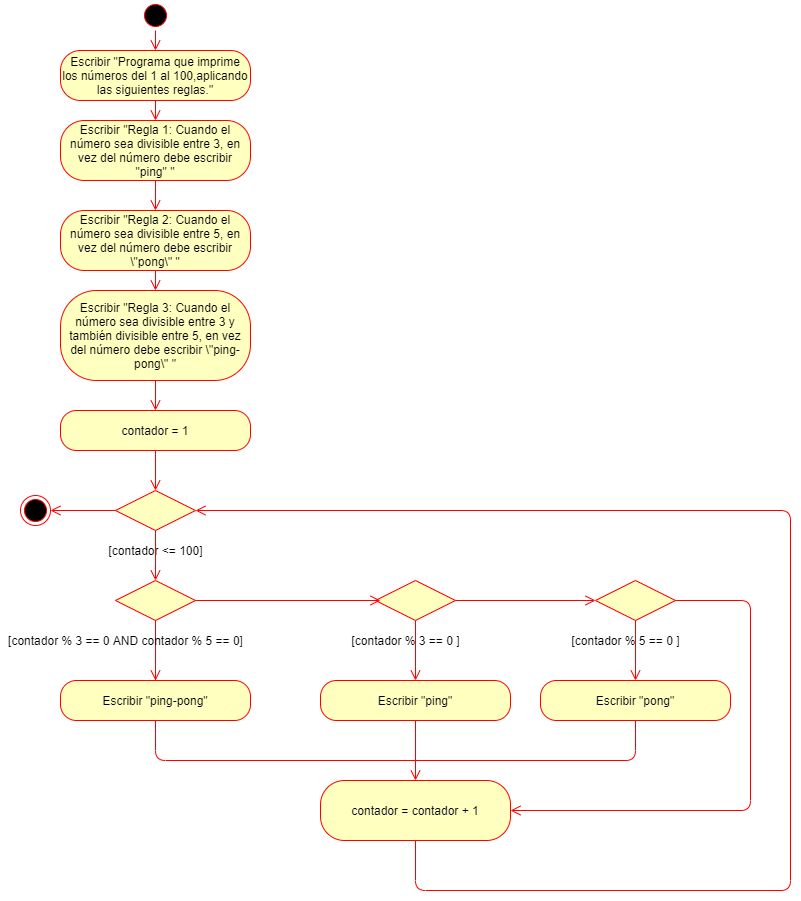

The diagram above was exported from draw.io. Its source (the exported page's mxGraphModel, read from the mxfile embedded in the PNG):
<mxGraphModel dx="862" dy="1602" grid="1" gridSize="10" guides="1" tooltips="1" connect="1" arrows="1" fold="1" page="1" pageScale="1" pageWidth="827" pageHeight="1169" math="0" shadow="0">
  <root>
    <mxCell id="0" />
    <mxCell id="1" parent="0" />
    <mxCell id="DT9BC89BwwcuwvvDGRZp-1" value="" style="ellipse;html=1;shape=startState;fillColor=#000000;strokeColor=#ff0000;" parent="1" vertex="1">
      <mxGeometry x="330" y="-210" width="30" height="30" as="geometry" />
    </mxCell>
    <mxCell id="DT9BC89BwwcuwvvDGRZp-2" value="" style="edgeStyle=orthogonalEdgeStyle;html=1;verticalAlign=bottom;endArrow=open;endSize=8;strokeColor=#ff0000;entryX=0.5;entryY=0;entryDx=0;entryDy=0;" parent="1" source="DT9BC89BwwcuwvvDGRZp-1" edge="1">
      <mxGeometry relative="1" as="geometry">
        <mxPoint x="345" y="-160" as="targetPoint" />
      </mxGeometry>
    </mxCell>
    <mxCell id="DH1kiQxUDmMr4Rt9AfWI-2" value="" style="rhombus;whiteSpace=wrap;html=1;fillColor=#ffffc0;strokeColor=#ff0000;" vertex="1" parent="1">
      <mxGeometry x="305" y="280" width="80" height="40" as="geometry" />
    </mxCell>
    <mxCell id="DH1kiQxUDmMr4Rt9AfWI-6" value="[contador &amp;lt;= 100]" style="text;html=1;align=center;verticalAlign=middle;resizable=0;points=[];autosize=1;" vertex="1" parent="1">
      <mxGeometry x="290" y="330" width="110" height="20" as="geometry" />
    </mxCell>
    <mxCell id="DH1kiQxUDmMr4Rt9AfWI-10" value="" style="rhombus;whiteSpace=wrap;html=1;fillColor=#ffffc0;strokeColor=#ff0000;" vertex="1" parent="1">
      <mxGeometry x="305" y="370" width="80" height="40" as="geometry" />
    </mxCell>
    <mxCell id="DH1kiQxUDmMr4Rt9AfWI-11" value="" style="edgeStyle=orthogonalEdgeStyle;html=1;align=left;verticalAlign=bottom;endArrow=none;endSize=8;strokeColor=#ff0000;endFill=0;" edge="1" source="DH1kiQxUDmMr4Rt9AfWI-10" parent="1">
      <mxGeometry x="-1" relative="1" as="geometry">
        <mxPoint x="605" y="550" as="targetPoint" />
        <Array as="points">
          <mxPoint x="345" y="550" />
          <mxPoint x="605" y="550" />
        </Array>
      </mxGeometry>
    </mxCell>
    <mxCell id="DH1kiQxUDmMr4Rt9AfWI-12" value="" style="edgeStyle=orthogonalEdgeStyle;html=1;align=left;verticalAlign=top;endArrow=open;endSize=8;strokeColor=#ff0000;" edge="1" source="DH1kiQxUDmMr4Rt9AfWI-10" parent="1">
      <mxGeometry x="-1" relative="1" as="geometry">
        <mxPoint x="345" y="470" as="targetPoint" />
      </mxGeometry>
    </mxCell>
    <mxCell id="DH1kiQxUDmMr4Rt9AfWI-13" value="[contador % 3 == 0 AND contador % 5 == 0]" style="text;html=1;align=center;verticalAlign=middle;resizable=0;points=[];autosize=1;" vertex="1" parent="1">
      <mxGeometry x="190" y="420" width="250" height="20" as="geometry" />
    </mxCell>
    <mxCell id="DH1kiQxUDmMr4Rt9AfWI-14" value="Escribir &quot;ping-pong&quot;" style="rounded=1;whiteSpace=wrap;html=1;arcSize=40;fontColor=#000000;fillColor=#ffffc0;strokeColor=#ff0000;" vertex="1" parent="1">
      <mxGeometry x="250" y="470" width="190" height="40" as="geometry" />
    </mxCell>
    <mxCell id="DH1kiQxUDmMr4Rt9AfWI-15" value="" style="rhombus;whiteSpace=wrap;html=1;fillColor=#ffffc0;strokeColor=#ff0000;" vertex="1" parent="1">
      <mxGeometry x="565" y="370" width="80" height="40" as="geometry" />
    </mxCell>
    <mxCell id="DH1kiQxUDmMr4Rt9AfWI-16" value="" style="edgeStyle=orthogonalEdgeStyle;html=1;align=left;verticalAlign=bottom;endArrow=open;endSize=8;strokeColor=#ff0000;entryX=0;entryY=0.5;entryDx=0;entryDy=0;" edge="1" parent="1" source="DH1kiQxUDmMr4Rt9AfWI-15" target="DH1kiQxUDmMr4Rt9AfWI-20">
      <mxGeometry x="-1" relative="1" as="geometry">
        <mxPoint x="745" y="390" as="targetPoint" />
      </mxGeometry>
    </mxCell>
    <mxCell id="DH1kiQxUDmMr4Rt9AfWI-17" value="" style="edgeStyle=orthogonalEdgeStyle;html=1;align=left;verticalAlign=top;endArrow=open;endSize=8;strokeColor=#ff0000;" edge="1" parent="1" source="DH1kiQxUDmMr4Rt9AfWI-15">
      <mxGeometry x="-1" relative="1" as="geometry">
        <mxPoint x="605" y="470" as="targetPoint" />
      </mxGeometry>
    </mxCell>
    <mxCell id="DH1kiQxUDmMr4Rt9AfWI-18" value="[contador % 3 == 0 ]" style="text;html=1;align=center;verticalAlign=middle;resizable=0;points=[];autosize=1;" vertex="1" parent="1">
      <mxGeometry x="535" y="420" width="120" height="20" as="geometry" />
    </mxCell>
    <mxCell id="DH1kiQxUDmMr4Rt9AfWI-19" value="Escribir &quot;ping&quot;" style="rounded=1;whiteSpace=wrap;html=1;arcSize=40;fontColor=#000000;fillColor=#ffffc0;strokeColor=#ff0000;" vertex="1" parent="1">
      <mxGeometry x="510" y="470" width="190" height="40" as="geometry" />
    </mxCell>
    <mxCell id="DH1kiQxUDmMr4Rt9AfWI-20" value="" style="rhombus;whiteSpace=wrap;html=1;fillColor=#ffffc0;strokeColor=#ff0000;" vertex="1" parent="1">
      <mxGeometry x="785" y="370" width="80" height="40" as="geometry" />
    </mxCell>
    <mxCell id="DH1kiQxUDmMr4Rt9AfWI-21" value="" style="edgeStyle=orthogonalEdgeStyle;html=1;align=left;verticalAlign=bottom;endArrow=open;endSize=8;strokeColor=#ff0000;entryX=1;entryY=0.5;entryDx=0;entryDy=0;" edge="1" parent="1" source="DH1kiQxUDmMr4Rt9AfWI-20" target="DH1kiQxUDmMr4Rt9AfWI-25">
      <mxGeometry x="-1" relative="1" as="geometry">
        <mxPoint x="965" y="390" as="targetPoint" />
        <Array as="points">
          <mxPoint x="940" y="390" />
          <mxPoint x="940" y="600" />
        </Array>
      </mxGeometry>
    </mxCell>
    <mxCell id="DH1kiQxUDmMr4Rt9AfWI-22" value="" style="edgeStyle=orthogonalEdgeStyle;html=1;align=left;verticalAlign=top;endArrow=open;endSize=8;strokeColor=#ff0000;" edge="1" parent="1" source="DH1kiQxUDmMr4Rt9AfWI-20">
      <mxGeometry x="-1" relative="1" as="geometry">
        <mxPoint x="825" y="470" as="targetPoint" />
      </mxGeometry>
    </mxCell>
    <mxCell id="DH1kiQxUDmMr4Rt9AfWI-23" value="[contador % 5 == 0 ]" style="text;html=1;align=center;verticalAlign=middle;resizable=0;points=[];autosize=1;" vertex="1" parent="1">
      <mxGeometry x="755" y="420" width="120" height="20" as="geometry" />
    </mxCell>
    <mxCell id="DH1kiQxUDmMr4Rt9AfWI-24" value="Escribir &quot;pong&quot;" style="rounded=1;whiteSpace=wrap;html=1;arcSize=40;fontColor=#000000;fillColor=#ffffc0;strokeColor=#ff0000;" vertex="1" parent="1">
      <mxGeometry x="730" y="470" width="190" height="40" as="geometry" />
    </mxCell>
    <mxCell id="DH1kiQxUDmMr4Rt9AfWI-25" value="contador = contador + 1" style="rounded=1;whiteSpace=wrap;html=1;arcSize=40;fontColor=#000000;fillColor=#ffffc0;strokeColor=#ff0000;" vertex="1" parent="1">
      <mxGeometry x="510" y="570" width="190" height="60" as="geometry" />
    </mxCell>
    <mxCell id="DH1kiQxUDmMr4Rt9AfWI-27" value="" style="edgeStyle=orthogonalEdgeStyle;html=1;align=left;verticalAlign=top;endArrow=open;endSize=8;strokeColor=#ff0000;entryX=0.5;entryY=0;entryDx=0;entryDy=0;" edge="1" parent="1" target="DH1kiQxUDmMr4Rt9AfWI-25">
      <mxGeometry x="-1" relative="1" as="geometry">
        <mxPoint x="615" y="480" as="targetPoint" />
        <mxPoint x="605" y="510" as="sourcePoint" />
      </mxGeometry>
    </mxCell>
    <mxCell id="DH1kiQxUDmMr4Rt9AfWI-29" value="" style="edgeStyle=orthogonalEdgeStyle;html=1;align=left;verticalAlign=top;endArrow=none;endSize=8;strokeColor=#ff0000;endFill=0;exitX=0.5;exitY=1;exitDx=0;exitDy=0;" edge="1" parent="1" source="DH1kiQxUDmMr4Rt9AfWI-24">
      <mxGeometry x="-1" relative="1" as="geometry">
        <mxPoint x="600" y="550" as="targetPoint" />
        <mxPoint x="780" y="510" as="sourcePoint" />
        <Array as="points">
          <mxPoint x="825" y="550" />
        </Array>
      </mxGeometry>
    </mxCell>
    <mxCell id="DH1kiQxUDmMr4Rt9AfWI-32" value="" style="edgeStyle=orthogonalEdgeStyle;html=1;align=left;verticalAlign=bottom;endArrow=open;endSize=8;strokeColor=#ff0000;exitX=1;exitY=0.5;exitDx=0;exitDy=0;" edge="1" parent="1" source="DH1kiQxUDmMr4Rt9AfWI-10">
      <mxGeometry x="-1" relative="1" as="geometry">
        <mxPoint x="570" y="390" as="targetPoint" />
        <mxPoint x="655" y="400" as="sourcePoint" />
      </mxGeometry>
    </mxCell>
    <mxCell id="DH1kiQxUDmMr4Rt9AfWI-34" value="" style="edgeStyle=orthogonalEdgeStyle;html=1;align=left;verticalAlign=bottom;endArrow=open;endSize=8;strokeColor=#ff0000;entryX=1;entryY=0.5;entryDx=0;entryDy=0;exitX=0.5;exitY=1;exitDx=0;exitDy=0;" edge="1" parent="1" source="DH1kiQxUDmMr4Rt9AfWI-25" target="DH1kiQxUDmMr4Rt9AfWI-2">
      <mxGeometry x="-1" relative="1" as="geometry">
        <mxPoint x="710" y="610" as="targetPoint" />
        <mxPoint x="874.8666666666668" y="400.0666666666666" as="sourcePoint" />
        <Array as="points">
          <mxPoint x="605" y="680" />
          <mxPoint x="980" y="680" />
          <mxPoint x="980" y="300" />
        </Array>
      </mxGeometry>
    </mxCell>
    <mxCell id="DH1kiQxUDmMr4Rt9AfWI-37" value="" style="edgeStyle=orthogonalEdgeStyle;html=1;align=left;verticalAlign=top;endArrow=open;endSize=8;strokeColor=#ff0000;entryX=0.5;entryY=0;entryDx=0;entryDy=0;exitX=0.5;exitY=1;exitDx=0;exitDy=0;" edge="1" parent="1" source="DH1kiQxUDmMr4Rt9AfWI-2" target="DH1kiQxUDmMr4Rt9AfWI-10">
      <mxGeometry x="-1" relative="1" as="geometry">
        <mxPoint x="355" y="290" as="targetPoint" />
        <mxPoint x="345" y="330" as="sourcePoint" />
      </mxGeometry>
    </mxCell>
    <mxCell id="DH1kiQxUDmMr4Rt9AfWI-40" value="" style="ellipse;html=1;shape=endState;fillColor=#000000;strokeColor=#ff0000;" vertex="1" parent="1">
      <mxGeometry x="210" y="285" width="30" height="30" as="geometry" />
    </mxCell>
    <mxCell id="DH1kiQxUDmMr4Rt9AfWI-42" value="" style="edgeStyle=orthogonalEdgeStyle;html=1;align=left;verticalAlign=top;endArrow=open;endSize=8;strokeColor=#ff0000;exitX=0;exitY=0.5;exitDx=0;exitDy=0;entryX=1;entryY=0.5;entryDx=0;entryDy=0;" edge="1" parent="1" source="DH1kiQxUDmMr4Rt9AfWI-2" target="DH1kiQxUDmMr4Rt9AfWI-40">
      <mxGeometry x="-1" relative="1" as="geometry">
        <mxPoint x="355" y="290" as="targetPoint" />
        <mxPoint x="355" y="240" as="sourcePoint" />
      </mxGeometry>
    </mxCell>
    <mxCell id="DH1kiQxUDmMr4Rt9AfWI-43" value="Escribir &quot;Programa que imprime los números del 1 al 100,aplicando las siguientes reglas.&quot;" style="rounded=1;whiteSpace=wrap;html=1;arcSize=40;fontColor=#000000;fillColor=#ffffc0;strokeColor=#ff0000;" vertex="1" parent="1">
      <mxGeometry x="250" y="-160" width="190" height="50" as="geometry" />
    </mxCell>
    <mxCell id="DH1kiQxUDmMr4Rt9AfWI-44" value="Escribir &quot;Regla 1: Cuando el número sea divisible entre 3, en vez del número debe escribir &quot;ping&quot; &quot;" style="rounded=1;whiteSpace=wrap;html=1;arcSize=40;fontColor=#000000;fillColor=#ffffc0;strokeColor=#ff0000;" vertex="1" parent="1">
      <mxGeometry x="250" y="-90" width="190" height="60" as="geometry" />
    </mxCell>
    <mxCell id="DH1kiQxUDmMr4Rt9AfWI-45" value="Escribir &quot;Regla 2: Cuando el número sea divisible entre 5, en vez del número debe escribir \&quot;pong\&quot; &quot;" style="rounded=1;whiteSpace=wrap;html=1;arcSize=40;fontColor=#000000;fillColor=#ffffc0;strokeColor=#ff0000;" vertex="1" parent="1">
      <mxGeometry x="250" width="190" height="60" as="geometry" />
    </mxCell>
    <mxCell id="DH1kiQxUDmMr4Rt9AfWI-46" value="Escribir &quot;Regla 3: Cuando el número sea divisible entre 3 y también divisible entre 5, en vez del número debe escribir \&quot;ping-pong\&quot; &quot;" style="rounded=1;whiteSpace=wrap;html=1;arcSize=40;fontColor=#000000;fillColor=#ffffc0;strokeColor=#ff0000;" vertex="1" parent="1">
      <mxGeometry x="250" y="80" width="190" height="90" as="geometry" />
    </mxCell>
    <mxCell id="DH1kiQxUDmMr4Rt9AfWI-48" value="" style="edgeStyle=orthogonalEdgeStyle;html=1;verticalAlign=bottom;endArrow=open;endSize=8;strokeColor=#ff0000;exitX=0.5;exitY=1;exitDx=0;exitDy=0;" edge="1" parent="1" source="DH1kiQxUDmMr4Rt9AfWI-43" target="DH1kiQxUDmMr4Rt9AfWI-44">
      <mxGeometry relative="1" as="geometry">
        <mxPoint x="355" y="-150" as="targetPoint" />
        <mxPoint x="355" y="-180" as="sourcePoint" />
      </mxGeometry>
    </mxCell>
    <mxCell id="DH1kiQxUDmMr4Rt9AfWI-49" value="" style="edgeStyle=orthogonalEdgeStyle;html=1;verticalAlign=bottom;endArrow=open;endSize=8;strokeColor=#ff0000;" edge="1" parent="1" target="DH1kiQxUDmMr4Rt9AfWI-45">
      <mxGeometry relative="1" as="geometry">
        <mxPoint x="355" y="-80" as="targetPoint" />
        <mxPoint x="345" y="-30" as="sourcePoint" />
      </mxGeometry>
    </mxCell>
    <mxCell id="DH1kiQxUDmMr4Rt9AfWI-50" value="" style="edgeStyle=orthogonalEdgeStyle;html=1;verticalAlign=bottom;endArrow=open;endSize=8;strokeColor=#ff0000;entryX=0.5;entryY=0;entryDx=0;entryDy=0;" edge="1" parent="1">
      <mxGeometry relative="1" as="geometry">
        <mxPoint x="345" y="80" as="targetPoint" />
        <mxPoint x="345" y="60" as="sourcePoint" />
      </mxGeometry>
    </mxCell>
    <mxCell id="DH1kiQxUDmMr4Rt9AfWI-52" value="contador = 1" style="rounded=1;whiteSpace=wrap;html=1;arcSize=40;fontColor=#000000;fillColor=#ffffc0;strokeColor=#ff0000;" vertex="1" parent="1">
      <mxGeometry x="250" y="200" width="190" height="40" as="geometry" />
    </mxCell>
    <mxCell id="DH1kiQxUDmMr4Rt9AfWI-53" value="" style="edgeStyle=orthogonalEdgeStyle;html=1;verticalAlign=bottom;endArrow=open;endSize=8;strokeColor=#ff0000;" edge="1" parent="1" target="DH1kiQxUDmMr4Rt9AfWI-52">
      <mxGeometry relative="1" as="geometry">
        <mxPoint x="355" y="90" as="targetPoint" />
        <mxPoint x="345" y="170" as="sourcePoint" />
      </mxGeometry>
    </mxCell>
    <mxCell id="DH1kiQxUDmMr4Rt9AfWI-54" value="" style="edgeStyle=orthogonalEdgeStyle;html=1;verticalAlign=bottom;endArrow=open;endSize=8;strokeColor=#ff0000;entryX=0.5;entryY=0;entryDx=0;entryDy=0;" edge="1" parent="1" target="DH1kiQxUDmMr4Rt9AfWI-2">
      <mxGeometry relative="1" as="geometry">
        <mxPoint x="355" y="210" as="targetPoint" />
        <mxPoint x="345" y="240" as="sourcePoint" />
      </mxGeometry>
    </mxCell>
  </root>
</mxGraphModel>